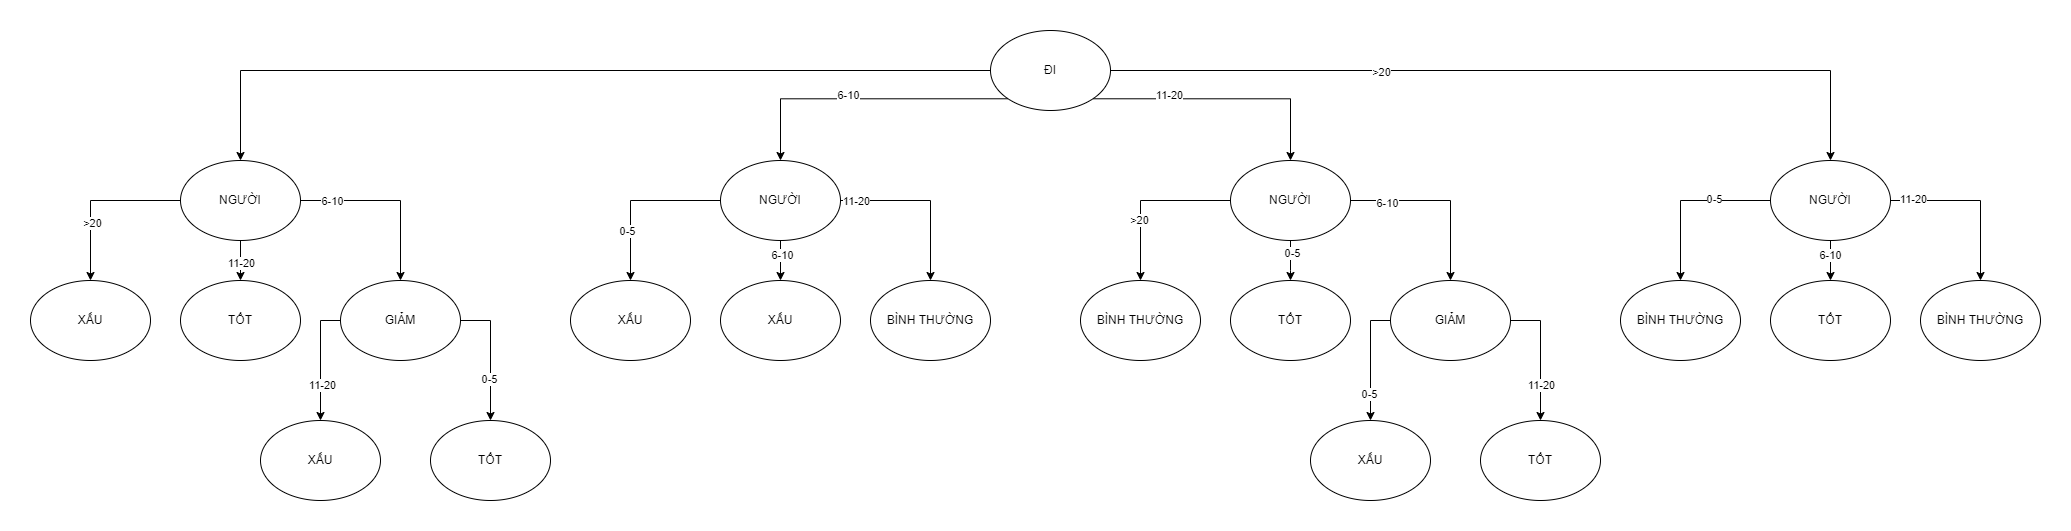

The diagram above was exported from draw.io. Its source (the exported page's mxGraphModel, read from the mxfile embedded in the PNG):
<mxGraphModel dx="1405" dy="531" grid="1" gridSize="10" guides="1" tooltips="1" connect="1" arrows="1" fold="1" page="1" pageScale="1" pageWidth="850" pageHeight="1100" math="0" shadow="0">
  <root>
    <mxCell id="0" />
    <mxCell id="1" parent="0" />
    <mxCell id="bO7r15l5SzfSu3WBVIQL-22" style="edgeStyle=orthogonalEdgeStyle;rounded=0;orthogonalLoop=1;jettySize=auto;html=1;exitX=0;exitY=0.5;exitDx=0;exitDy=0;entryX=0.5;entryY=0;entryDx=0;entryDy=0;" edge="1" parent="1" source="bO7r15l5SzfSu3WBVIQL-1" target="bO7r15l5SzfSu3WBVIQL-2">
      <mxGeometry relative="1" as="geometry" />
    </mxCell>
    <mxCell id="bO7r15l5SzfSu3WBVIQL-23" style="edgeStyle=orthogonalEdgeStyle;rounded=0;orthogonalLoop=1;jettySize=auto;html=1;exitX=0;exitY=1;exitDx=0;exitDy=0;" edge="1" parent="1" source="bO7r15l5SzfSu3WBVIQL-1" target="bO7r15l5SzfSu3WBVIQL-8">
      <mxGeometry relative="1" as="geometry" />
    </mxCell>
    <mxCell id="bO7r15l5SzfSu3WBVIQL-44" value="6-10" style="edgeLabel;html=1;align=center;verticalAlign=middle;resizable=0;points=[];" vertex="1" connectable="0" parent="bO7r15l5SzfSu3WBVIQL-23">
      <mxGeometry x="0.1058" y="-4" relative="1" as="geometry">
        <mxPoint as="offset" />
      </mxGeometry>
    </mxCell>
    <mxCell id="bO7r15l5SzfSu3WBVIQL-24" style="edgeStyle=orthogonalEdgeStyle;rounded=0;orthogonalLoop=1;jettySize=auto;html=1;exitX=1;exitY=1;exitDx=0;exitDy=0;entryX=0.5;entryY=0;entryDx=0;entryDy=0;" edge="1" parent="1" source="bO7r15l5SzfSu3WBVIQL-1" target="bO7r15l5SzfSu3WBVIQL-12">
      <mxGeometry relative="1" as="geometry" />
    </mxCell>
    <mxCell id="bO7r15l5SzfSu3WBVIQL-33" value="11-20" style="edgeLabel;html=1;align=center;verticalAlign=middle;resizable=0;points=[];" vertex="1" connectable="0" parent="bO7r15l5SzfSu3WBVIQL-24">
      <mxGeometry x="-0.4155" y="4" relative="1" as="geometry">
        <mxPoint as="offset" />
      </mxGeometry>
    </mxCell>
    <mxCell id="bO7r15l5SzfSu3WBVIQL-25" style="edgeStyle=orthogonalEdgeStyle;rounded=0;orthogonalLoop=1;jettySize=auto;html=1;exitX=1;exitY=0.5;exitDx=0;exitDy=0;" edge="1" parent="1" source="bO7r15l5SzfSu3WBVIQL-1" target="bO7r15l5SzfSu3WBVIQL-18">
      <mxGeometry relative="1" as="geometry" />
    </mxCell>
    <mxCell id="bO7r15l5SzfSu3WBVIQL-32" value="&amp;gt;20" style="edgeLabel;html=1;align=center;verticalAlign=middle;resizable=0;points=[];" vertex="1" connectable="0" parent="bO7r15l5SzfSu3WBVIQL-25">
      <mxGeometry x="-0.3323" y="-1" relative="1" as="geometry">
        <mxPoint as="offset" />
      </mxGeometry>
    </mxCell>
    <mxCell id="bO7r15l5SzfSu3WBVIQL-1" value="ĐI" style="ellipse;whiteSpace=wrap;html=1;" vertex="1" parent="1">
      <mxGeometry x="280" y="30" width="120" height="80" as="geometry" />
    </mxCell>
    <mxCell id="bO7r15l5SzfSu3WBVIQL-52" style="edgeStyle=orthogonalEdgeStyle;rounded=0;orthogonalLoop=1;jettySize=auto;html=1;exitX=0;exitY=0.5;exitDx=0;exitDy=0;entryX=0.5;entryY=0;entryDx=0;entryDy=0;" edge="1" parent="1" source="bO7r15l5SzfSu3WBVIQL-2" target="bO7r15l5SzfSu3WBVIQL-3">
      <mxGeometry relative="1" as="geometry" />
    </mxCell>
    <mxCell id="bO7r15l5SzfSu3WBVIQL-57" value="&amp;gt;20" style="edgeLabel;html=1;align=center;verticalAlign=middle;resizable=0;points=[];" vertex="1" connectable="0" parent="bO7r15l5SzfSu3WBVIQL-52">
      <mxGeometry x="0.3181" y="1" relative="1" as="geometry">
        <mxPoint as="offset" />
      </mxGeometry>
    </mxCell>
    <mxCell id="bO7r15l5SzfSu3WBVIQL-53" style="edgeStyle=orthogonalEdgeStyle;rounded=0;orthogonalLoop=1;jettySize=auto;html=1;exitX=0.5;exitY=1;exitDx=0;exitDy=0;entryX=0.5;entryY=0;entryDx=0;entryDy=0;" edge="1" parent="1" source="bO7r15l5SzfSu3WBVIQL-2" target="bO7r15l5SzfSu3WBVIQL-4">
      <mxGeometry relative="1" as="geometry">
        <Array as="points">
          <mxPoint x="-470" y="260" />
          <mxPoint x="-470" y="260" />
        </Array>
      </mxGeometry>
    </mxCell>
    <mxCell id="bO7r15l5SzfSu3WBVIQL-59" value="11-20" style="edgeLabel;html=1;align=center;verticalAlign=middle;resizable=0;points=[];" vertex="1" connectable="0" parent="bO7r15l5SzfSu3WBVIQL-53">
      <mxGeometry x="0.0958" relative="1" as="geometry">
        <mxPoint as="offset" />
      </mxGeometry>
    </mxCell>
    <mxCell id="bO7r15l5SzfSu3WBVIQL-54" style="edgeStyle=orthogonalEdgeStyle;rounded=0;orthogonalLoop=1;jettySize=auto;html=1;exitX=1;exitY=0.5;exitDx=0;exitDy=0;" edge="1" parent="1" source="bO7r15l5SzfSu3WBVIQL-2" target="bO7r15l5SzfSu3WBVIQL-5">
      <mxGeometry relative="1" as="geometry" />
    </mxCell>
    <mxCell id="bO7r15l5SzfSu3WBVIQL-60" value="6-10" style="edgeLabel;html=1;align=center;verticalAlign=middle;resizable=0;points=[];" vertex="1" connectable="0" parent="bO7r15l5SzfSu3WBVIQL-54">
      <mxGeometry x="-0.6569" relative="1" as="geometry">
        <mxPoint as="offset" />
      </mxGeometry>
    </mxCell>
    <mxCell id="bO7r15l5SzfSu3WBVIQL-2" value="NGƯỜI" style="ellipse;whiteSpace=wrap;html=1;" vertex="1" parent="1">
      <mxGeometry x="-530" y="160" width="120" height="80" as="geometry" />
    </mxCell>
    <mxCell id="bO7r15l5SzfSu3WBVIQL-3" value="XẤU" style="ellipse;whiteSpace=wrap;html=1;" vertex="1" parent="1">
      <mxGeometry x="-680" y="280" width="120" height="80" as="geometry" />
    </mxCell>
    <mxCell id="bO7r15l5SzfSu3WBVIQL-4" value="TỐT" style="ellipse;whiteSpace=wrap;html=1;" vertex="1" parent="1">
      <mxGeometry x="-530" y="280" width="120" height="80" as="geometry" />
    </mxCell>
    <mxCell id="bO7r15l5SzfSu3WBVIQL-55" style="edgeStyle=orthogonalEdgeStyle;rounded=0;orthogonalLoop=1;jettySize=auto;html=1;exitX=0;exitY=0.5;exitDx=0;exitDy=0;" edge="1" parent="1" source="bO7r15l5SzfSu3WBVIQL-5" target="bO7r15l5SzfSu3WBVIQL-6">
      <mxGeometry relative="1" as="geometry" />
    </mxCell>
    <mxCell id="bO7r15l5SzfSu3WBVIQL-61" value="11-20" style="edgeLabel;html=1;align=center;verticalAlign=middle;resizable=0;points=[];" vertex="1" connectable="0" parent="bO7r15l5SzfSu3WBVIQL-55">
      <mxGeometry x="0.4011" y="1" relative="1" as="geometry">
        <mxPoint as="offset" />
      </mxGeometry>
    </mxCell>
    <mxCell id="bO7r15l5SzfSu3WBVIQL-56" style="edgeStyle=orthogonalEdgeStyle;rounded=0;orthogonalLoop=1;jettySize=auto;html=1;exitX=1;exitY=0.5;exitDx=0;exitDy=0;" edge="1" parent="1" source="bO7r15l5SzfSu3WBVIQL-5" target="bO7r15l5SzfSu3WBVIQL-7">
      <mxGeometry relative="1" as="geometry" />
    </mxCell>
    <mxCell id="bO7r15l5SzfSu3WBVIQL-62" value="0-5" style="edgeLabel;html=1;align=center;verticalAlign=middle;resizable=0;points=[];" vertex="1" connectable="0" parent="bO7r15l5SzfSu3WBVIQL-56">
      <mxGeometry x="0.3536" y="-2" relative="1" as="geometry">
        <mxPoint as="offset" />
      </mxGeometry>
    </mxCell>
    <mxCell id="bO7r15l5SzfSu3WBVIQL-5" value="GIẢM" style="ellipse;whiteSpace=wrap;html=1;" vertex="1" parent="1">
      <mxGeometry x="-370" y="280" width="120" height="80" as="geometry" />
    </mxCell>
    <mxCell id="bO7r15l5SzfSu3WBVIQL-6" value="XẤU" style="ellipse;whiteSpace=wrap;html=1;" vertex="1" parent="1">
      <mxGeometry x="-450" y="420" width="120" height="80" as="geometry" />
    </mxCell>
    <mxCell id="bO7r15l5SzfSu3WBVIQL-7" value="TỐT" style="ellipse;whiteSpace=wrap;html=1;" vertex="1" parent="1">
      <mxGeometry x="-280" y="420" width="120" height="80" as="geometry" />
    </mxCell>
    <mxCell id="bO7r15l5SzfSu3WBVIQL-45" style="edgeStyle=orthogonalEdgeStyle;rounded=0;orthogonalLoop=1;jettySize=auto;html=1;exitX=0;exitY=0.5;exitDx=0;exitDy=0;" edge="1" parent="1" source="bO7r15l5SzfSu3WBVIQL-8" target="bO7r15l5SzfSu3WBVIQL-9">
      <mxGeometry relative="1" as="geometry">
        <Array as="points">
          <mxPoint x="-80" y="200" />
        </Array>
      </mxGeometry>
    </mxCell>
    <mxCell id="bO7r15l5SzfSu3WBVIQL-48" value="0-5" style="edgeLabel;html=1;align=center;verticalAlign=middle;resizable=0;points=[];" vertex="1" connectable="0" parent="bO7r15l5SzfSu3WBVIQL-45">
      <mxGeometry x="0.413" y="-4" relative="1" as="geometry">
        <mxPoint as="offset" />
      </mxGeometry>
    </mxCell>
    <mxCell id="bO7r15l5SzfSu3WBVIQL-46" style="edgeStyle=orthogonalEdgeStyle;rounded=0;orthogonalLoop=1;jettySize=auto;html=1;exitX=1;exitY=0.5;exitDx=0;exitDy=0;entryX=0.5;entryY=0;entryDx=0;entryDy=0;" edge="1" parent="1" source="bO7r15l5SzfSu3WBVIQL-8" target="bO7r15l5SzfSu3WBVIQL-11">
      <mxGeometry relative="1" as="geometry" />
    </mxCell>
    <mxCell id="bO7r15l5SzfSu3WBVIQL-51" value="11-20" style="edgeLabel;html=1;align=center;verticalAlign=middle;resizable=0;points=[];" vertex="1" connectable="0" parent="bO7r15l5SzfSu3WBVIQL-46">
      <mxGeometry x="-0.8208" relative="1" as="geometry">
        <mxPoint as="offset" />
      </mxGeometry>
    </mxCell>
    <mxCell id="bO7r15l5SzfSu3WBVIQL-47" style="edgeStyle=orthogonalEdgeStyle;rounded=0;orthogonalLoop=1;jettySize=auto;html=1;exitX=0.5;exitY=1;exitDx=0;exitDy=0;" edge="1" parent="1" source="bO7r15l5SzfSu3WBVIQL-8" target="bO7r15l5SzfSu3WBVIQL-10">
      <mxGeometry relative="1" as="geometry" />
    </mxCell>
    <mxCell id="bO7r15l5SzfSu3WBVIQL-50" value="6-10" style="edgeLabel;html=1;align=center;verticalAlign=middle;resizable=0;points=[];" vertex="1" connectable="0" parent="bO7r15l5SzfSu3WBVIQL-47">
      <mxGeometry x="-0.2804" y="1" relative="1" as="geometry">
        <mxPoint as="offset" />
      </mxGeometry>
    </mxCell>
    <mxCell id="bO7r15l5SzfSu3WBVIQL-8" value="NGƯỜI" style="ellipse;whiteSpace=wrap;html=1;" vertex="1" parent="1">
      <mxGeometry x="10" y="160" width="120" height="80" as="geometry" />
    </mxCell>
    <mxCell id="bO7r15l5SzfSu3WBVIQL-9" value="XẤU" style="ellipse;whiteSpace=wrap;html=1;" vertex="1" parent="1">
      <mxGeometry x="-140" y="280" width="120" height="80" as="geometry" />
    </mxCell>
    <mxCell id="bO7r15l5SzfSu3WBVIQL-10" value="XẤU" style="ellipse;whiteSpace=wrap;html=1;" vertex="1" parent="1">
      <mxGeometry x="10" y="280" width="120" height="80" as="geometry" />
    </mxCell>
    <mxCell id="bO7r15l5SzfSu3WBVIQL-11" value="BÌNH THƯỜNG" style="ellipse;whiteSpace=wrap;html=1;" vertex="1" parent="1">
      <mxGeometry x="160" y="280" width="120" height="80" as="geometry" />
    </mxCell>
    <mxCell id="bO7r15l5SzfSu3WBVIQL-34" style="edgeStyle=orthogonalEdgeStyle;rounded=0;orthogonalLoop=1;jettySize=auto;html=1;exitX=0;exitY=0.5;exitDx=0;exitDy=0;" edge="1" parent="1" source="bO7r15l5SzfSu3WBVIQL-12" target="bO7r15l5SzfSu3WBVIQL-13">
      <mxGeometry relative="1" as="geometry">
        <Array as="points">
          <mxPoint x="430" y="200" />
        </Array>
      </mxGeometry>
    </mxCell>
    <mxCell id="bO7r15l5SzfSu3WBVIQL-39" value="&amp;gt;20" style="edgeLabel;html=1;align=center;verticalAlign=middle;resizable=0;points=[];" vertex="1" connectable="0" parent="bO7r15l5SzfSu3WBVIQL-34">
      <mxGeometry x="0.2675" y="-2" relative="1" as="geometry">
        <mxPoint y="1" as="offset" />
      </mxGeometry>
    </mxCell>
    <mxCell id="bO7r15l5SzfSu3WBVIQL-35" style="edgeStyle=orthogonalEdgeStyle;rounded=0;orthogonalLoop=1;jettySize=auto;html=1;exitX=1;exitY=0.5;exitDx=0;exitDy=0;" edge="1" parent="1" source="bO7r15l5SzfSu3WBVIQL-12" target="bO7r15l5SzfSu3WBVIQL-15">
      <mxGeometry relative="1" as="geometry" />
    </mxCell>
    <mxCell id="bO7r15l5SzfSu3WBVIQL-41" value="6-10" style="edgeLabel;html=1;align=center;verticalAlign=middle;resizable=0;points=[];" vertex="1" connectable="0" parent="bO7r15l5SzfSu3WBVIQL-35">
      <mxGeometry x="-0.5998" y="-2" relative="1" as="geometry">
        <mxPoint as="offset" />
      </mxGeometry>
    </mxCell>
    <mxCell id="bO7r15l5SzfSu3WBVIQL-36" style="edgeStyle=orthogonalEdgeStyle;rounded=0;orthogonalLoop=1;jettySize=auto;html=1;exitX=0.5;exitY=1;exitDx=0;exitDy=0;entryX=0.5;entryY=0;entryDx=0;entryDy=0;" edge="1" parent="1" source="bO7r15l5SzfSu3WBVIQL-12" target="bO7r15l5SzfSu3WBVIQL-14">
      <mxGeometry relative="1" as="geometry">
        <Array as="points">
          <mxPoint x="580" y="270" />
          <mxPoint x="580" y="270" />
        </Array>
      </mxGeometry>
    </mxCell>
    <mxCell id="bO7r15l5SzfSu3WBVIQL-40" value="0-5" style="edgeLabel;html=1;align=center;verticalAlign=middle;resizable=0;points=[];" vertex="1" connectable="0" parent="bO7r15l5SzfSu3WBVIQL-36">
      <mxGeometry x="-0.4214" y="1" relative="1" as="geometry">
        <mxPoint as="offset" />
      </mxGeometry>
    </mxCell>
    <mxCell id="bO7r15l5SzfSu3WBVIQL-12" value="NGƯỜI" style="ellipse;whiteSpace=wrap;html=1;" vertex="1" parent="1">
      <mxGeometry x="520" y="160" width="120" height="80" as="geometry" />
    </mxCell>
    <mxCell id="bO7r15l5SzfSu3WBVIQL-13" value="BÌNH THƯỜNG" style="ellipse;whiteSpace=wrap;html=1;" vertex="1" parent="1">
      <mxGeometry x="370" y="280" width="120" height="80" as="geometry" />
    </mxCell>
    <mxCell id="bO7r15l5SzfSu3WBVIQL-14" value="TỐT" style="ellipse;whiteSpace=wrap;html=1;" vertex="1" parent="1">
      <mxGeometry x="520" y="280" width="120" height="80" as="geometry" />
    </mxCell>
    <mxCell id="bO7r15l5SzfSu3WBVIQL-37" style="edgeStyle=orthogonalEdgeStyle;rounded=0;orthogonalLoop=1;jettySize=auto;html=1;exitX=0;exitY=0.5;exitDx=0;exitDy=0;" edge="1" parent="1" source="bO7r15l5SzfSu3WBVIQL-15" target="bO7r15l5SzfSu3WBVIQL-16">
      <mxGeometry relative="1" as="geometry" />
    </mxCell>
    <mxCell id="bO7r15l5SzfSu3WBVIQL-42" value="0-5" style="edgeLabel;html=1;align=center;verticalAlign=middle;resizable=0;points=[];" vertex="1" connectable="0" parent="bO7r15l5SzfSu3WBVIQL-37">
      <mxGeometry x="0.5545" y="-2" relative="1" as="geometry">
        <mxPoint as="offset" />
      </mxGeometry>
    </mxCell>
    <mxCell id="bO7r15l5SzfSu3WBVIQL-38" style="edgeStyle=orthogonalEdgeStyle;rounded=0;orthogonalLoop=1;jettySize=auto;html=1;exitX=1;exitY=0.5;exitDx=0;exitDy=0;" edge="1" parent="1" source="bO7r15l5SzfSu3WBVIQL-15" target="bO7r15l5SzfSu3WBVIQL-17">
      <mxGeometry relative="1" as="geometry">
        <Array as="points">
          <mxPoint x="830" y="320" />
        </Array>
      </mxGeometry>
    </mxCell>
    <mxCell id="bO7r15l5SzfSu3WBVIQL-43" value="11-20" style="edgeLabel;html=1;align=center;verticalAlign=middle;resizable=0;points=[];" vertex="1" connectable="0" parent="bO7r15l5SzfSu3WBVIQL-38">
      <mxGeometry x="0.443" relative="1" as="geometry">
        <mxPoint as="offset" />
      </mxGeometry>
    </mxCell>
    <mxCell id="bO7r15l5SzfSu3WBVIQL-15" value="GIẢM" style="ellipse;whiteSpace=wrap;html=1;" vertex="1" parent="1">
      <mxGeometry x="680" y="280" width="120" height="80" as="geometry" />
    </mxCell>
    <mxCell id="bO7r15l5SzfSu3WBVIQL-16" value="XẤU" style="ellipse;whiteSpace=wrap;html=1;" vertex="1" parent="1">
      <mxGeometry x="600" y="420" width="120" height="80" as="geometry" />
    </mxCell>
    <mxCell id="bO7r15l5SzfSu3WBVIQL-17" value="TỐT" style="ellipse;whiteSpace=wrap;html=1;" vertex="1" parent="1">
      <mxGeometry x="770" y="420" width="120" height="80" as="geometry" />
    </mxCell>
    <mxCell id="bO7r15l5SzfSu3WBVIQL-26" style="edgeStyle=orthogonalEdgeStyle;rounded=0;orthogonalLoop=1;jettySize=auto;html=1;exitX=0;exitY=0.5;exitDx=0;exitDy=0;" edge="1" parent="1" source="bO7r15l5SzfSu3WBVIQL-18" target="bO7r15l5SzfSu3WBVIQL-19">
      <mxGeometry relative="1" as="geometry" />
    </mxCell>
    <mxCell id="bO7r15l5SzfSu3WBVIQL-29" value="0-5" style="edgeLabel;html=1;align=center;verticalAlign=middle;resizable=0;points=[];" vertex="1" connectable="0" parent="bO7r15l5SzfSu3WBVIQL-26">
      <mxGeometry x="-0.3318" y="-2" relative="1" as="geometry">
        <mxPoint as="offset" />
      </mxGeometry>
    </mxCell>
    <mxCell id="bO7r15l5SzfSu3WBVIQL-27" style="edgeStyle=orthogonalEdgeStyle;rounded=0;orthogonalLoop=1;jettySize=auto;html=1;exitX=1;exitY=0.5;exitDx=0;exitDy=0;entryX=0.5;entryY=0;entryDx=0;entryDy=0;" edge="1" parent="1" source="bO7r15l5SzfSu3WBVIQL-18" target="bO7r15l5SzfSu3WBVIQL-21">
      <mxGeometry relative="1" as="geometry" />
    </mxCell>
    <mxCell id="bO7r15l5SzfSu3WBVIQL-31" value="11-20" style="edgeLabel;html=1;align=center;verticalAlign=middle;resizable=0;points=[];" vertex="1" connectable="0" parent="bO7r15l5SzfSu3WBVIQL-27">
      <mxGeometry x="-0.7464" y="2" relative="1" as="geometry">
        <mxPoint as="offset" />
      </mxGeometry>
    </mxCell>
    <mxCell id="bO7r15l5SzfSu3WBVIQL-28" style="edgeStyle=orthogonalEdgeStyle;rounded=0;orthogonalLoop=1;jettySize=auto;html=1;exitX=0.5;exitY=1;exitDx=0;exitDy=0;" edge="1" parent="1" source="bO7r15l5SzfSu3WBVIQL-18" target="bO7r15l5SzfSu3WBVIQL-20">
      <mxGeometry relative="1" as="geometry">
        <Array as="points">
          <mxPoint x="1120" y="260" />
          <mxPoint x="1120" y="260" />
        </Array>
      </mxGeometry>
    </mxCell>
    <mxCell id="bO7r15l5SzfSu3WBVIQL-30" value="6-10" style="edgeLabel;html=1;align=center;verticalAlign=middle;resizable=0;points=[];" vertex="1" connectable="0" parent="bO7r15l5SzfSu3WBVIQL-28">
      <mxGeometry x="-0.3148" y="-1" relative="1" as="geometry">
        <mxPoint as="offset" />
      </mxGeometry>
    </mxCell>
    <mxCell id="bO7r15l5SzfSu3WBVIQL-18" value="NGƯỜI" style="ellipse;whiteSpace=wrap;html=1;" vertex="1" parent="1">
      <mxGeometry x="1060" y="160" width="120" height="80" as="geometry" />
    </mxCell>
    <mxCell id="bO7r15l5SzfSu3WBVIQL-19" value="BÌNH THƯỜNG" style="ellipse;whiteSpace=wrap;html=1;" vertex="1" parent="1">
      <mxGeometry x="910" y="280" width="120" height="80" as="geometry" />
    </mxCell>
    <mxCell id="bO7r15l5SzfSu3WBVIQL-20" value="TỐT" style="ellipse;whiteSpace=wrap;html=1;" vertex="1" parent="1">
      <mxGeometry x="1060" y="280" width="120" height="80" as="geometry" />
    </mxCell>
    <mxCell id="bO7r15l5SzfSu3WBVIQL-21" value="BÌNH THƯỜNG" style="ellipse;whiteSpace=wrap;html=1;" vertex="1" parent="1">
      <mxGeometry x="1210" y="280" width="120" height="80" as="geometry" />
    </mxCell>
  </root>
</mxGraphModel>